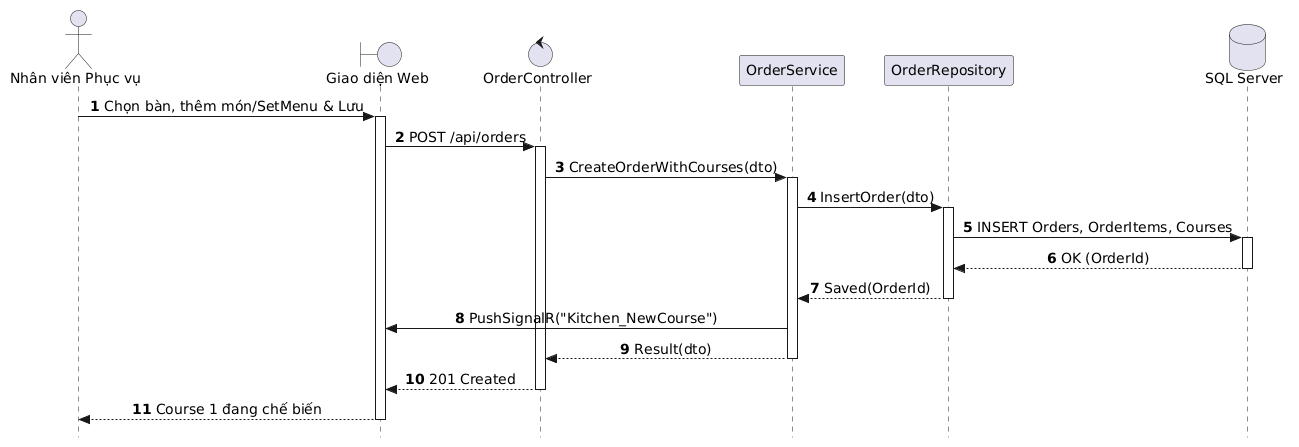

The diagram above was rendered by PlantUML. Its source (embedded in the PNG):
@startuml
autonumber
skinparam style strictuml
skinparam sequenceMessageAlign center
skinparam responseMessageBelowArrow true
skinparam defaultFontName "Segoe UI", Arial, sans-serif
skinparam defaultFontSize 14

actor "Nhân viên Phục vụ" as Waitstaff
boundary "Giao diện Web" as UI
control "OrderController" as Controller
participant "OrderService" as Service
participant "OrderRepository" as Repo
database "SQL Server" as DB

Waitstaff -> UI: Chọn bàn, thêm món/SetMenu & Lưu
activate UI

UI -> Controller: POST /api/orders
activate Controller

Controller -> Service: CreateOrderWithCourses(dto)
activate Service

Service -> Repo: InsertOrder(dto)
activate Repo

Repo -> DB: INSERT Orders, OrderItems, Courses
activate DB
DB --> Repo: OK (OrderId)
deactivate DB

Repo --> Service: Saved(OrderId)
deactivate Repo

Service -> UI: PushSignalR("Kitchen_NewCourse")

Service --> Controller: Result(dto)
deactivate Service

Controller --> UI: 201 Created
deactivate Controller

UI --> Waitstaff: Course 1 đang chế biến
deactivate UI
@enduml